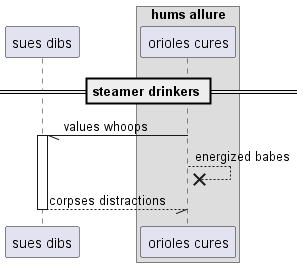

The diagram above was rendered by PlantUML. Its source (embedded in the PNG):
@startuml
participant "sues dibs" as 0
box "hums allure"
participant "orioles cures" as 1
end box
== steamer drinkers ==
1 -// 0++ : values whoops
1 -->x 1: energized babes
return corpses distractions
@enduml